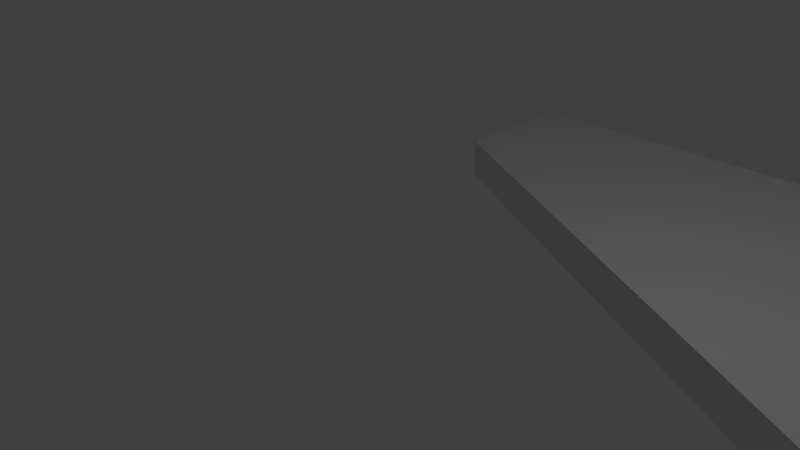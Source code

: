 # Source: ground4.blend  (saved by Blender 2.77.0; exported with 4.5.12 LTS)
import bpy
from mathutils import Matrix  # noqa: F401  (used for matrix-valued properties, if any)

bpy.ops.wm.read_factory_settings(use_empty=True)
scene = bpy.context.scene
scene.name = 'Scene'

# ---- collections
col_collection_1 = bpy.data.collections.new('Collection 1'); scene.collection.children.link(col_collection_1)

# ---- world
world_world = bpy.data.worlds.new('World'); scene.world = world_world
world_world.color = (0.05088, 0.05088, 0.05088)
world_world.use_sun_shadow = False
world_world.sun_shadow_jitter_overblur = 0.0
world_world.cycles.sampling_method = 'MANUAL'

# ---- cameras
cam_camera = bpy.data.cameras.new('Camera')
cam_camera.clip_end = 100.0
cam_camera.lens = 35.0
cam_camera.sensor_width = 32.0
cam_camera.sensor_height = 18.0
cam_camera.ortho_scale = 7.314
cam_camera.dof.focus_distance = 0.0
cam_camera.dof.aperture_fstop = 128.0

# ---- lights
light_lamp = bpy.data.lights.new('Lamp', 'POINT')
light_lamp.transmission_factor = 0.0
light_lamp.cutoff_distance = 30.0
light_lamp.energy = 100.0
light_lamp.shadow_buffer_clip_start = 1.001
light_lamp.shadow_soft_size = 0.1
light_lamp.shadow_maximum_resolution = 0.006
light_lamp.use_absolute_resolution = True

# ---- meshes
me_plane = bpy.data.meshes.new('Plane')
me_plane.from_pydata([(1.0, 1.0, 0.0), (1.0, 0.0, 0.0), (-0.3, 1.0, 0.0), (-0.3, 0.65, 0.0), (1.0, 1.0, -0.1), (1.0, 0.0, -0.1), (-0.3, 1.0, -0.1), (-0.3, 0.65, -0.1)], [], [(3, 1, 0, 2), (5, 1, 3, 2, 6, 7), (6, 4, 5, 7), (0, 1, 5, 4), (2, 0, 4, 6)])
me_plane.use_remesh_preserve_volume = False
me_plane.use_remesh_preserve_attributes = False
me_plane.use_mirror_vertex_groups = False
me_plane.update()

# ---- objects
ob_plane = bpy.data.objects.new('Plane', me_plane)
ob_lamp = bpy.data.objects.new('Lamp', light_lamp)
ob_camera = bpy.data.objects.new('Camera', cam_camera)

# ---- transforms, parenting, visibility, modifiers, constraints
ob_plane.location = (0.0, 0.0, 0.0)
ob_plane.scale = (6.0, 6.0, 6.0)
ob_plane.lineart.crease_threshold = 0.0
ob_lamp.location = (4.076, 1.005, 5.904)
ob_lamp.rotation_euler = (0.6503, 0.05522, 1.866)
ob_lamp.lock_rotations_4d = False
ob_lamp.empty_display_type = 'ARROWS'
ob_lamp.color = (0.0, 0.0, 0.0, 0.0)
ob_lamp.lineart.crease_threshold = 0.0
ob_camera.location = (7.481, -6.508, 5.344)
ob_camera.rotation_euler = (1.109, 0.01082, 0.8149)
ob_camera.lock_rotations_4d = False
ob_camera.empty_display_type = 'ARROWS'
ob_camera.color = (0.0, 0.0, 0.0, 0.0)
ob_camera.display_type = 'WIRE'
ob_camera.lineart.crease_threshold = 0.0

# ---- collection membership
col_collection_1.objects.link(ob_plane)
col_collection_1.objects.link(ob_lamp)
col_collection_1.objects.link(ob_camera)

# ---- scene / render settings (as saved in the file)
scene.camera = ob_camera
scene.frame_start = 1; scene.frame_end = 250; scene.frame_set(1)
scene.render.engine = 'BLENDER_EEVEE_NEXT'
scene.render.resolution_percentage = 50
scene.render.dither_intensity = 0.0
scene.cycles.use_denoising = False
scene.cycles.samples = 128
scene.cycles.sampling_pattern = 'TABULATED_SOBOL'
scene.cycles.light_sampling_threshold = 0.0
scene.cycles.use_adaptive_sampling = False
scene.cycles.use_light_tree = False
scene.cycles.blur_glossy = 0.0
scene.cycles.sample_clamp_indirect = 0.0
scene.view_settings.view_transform = 'Standard'
bpy.context.view_layer.update()
